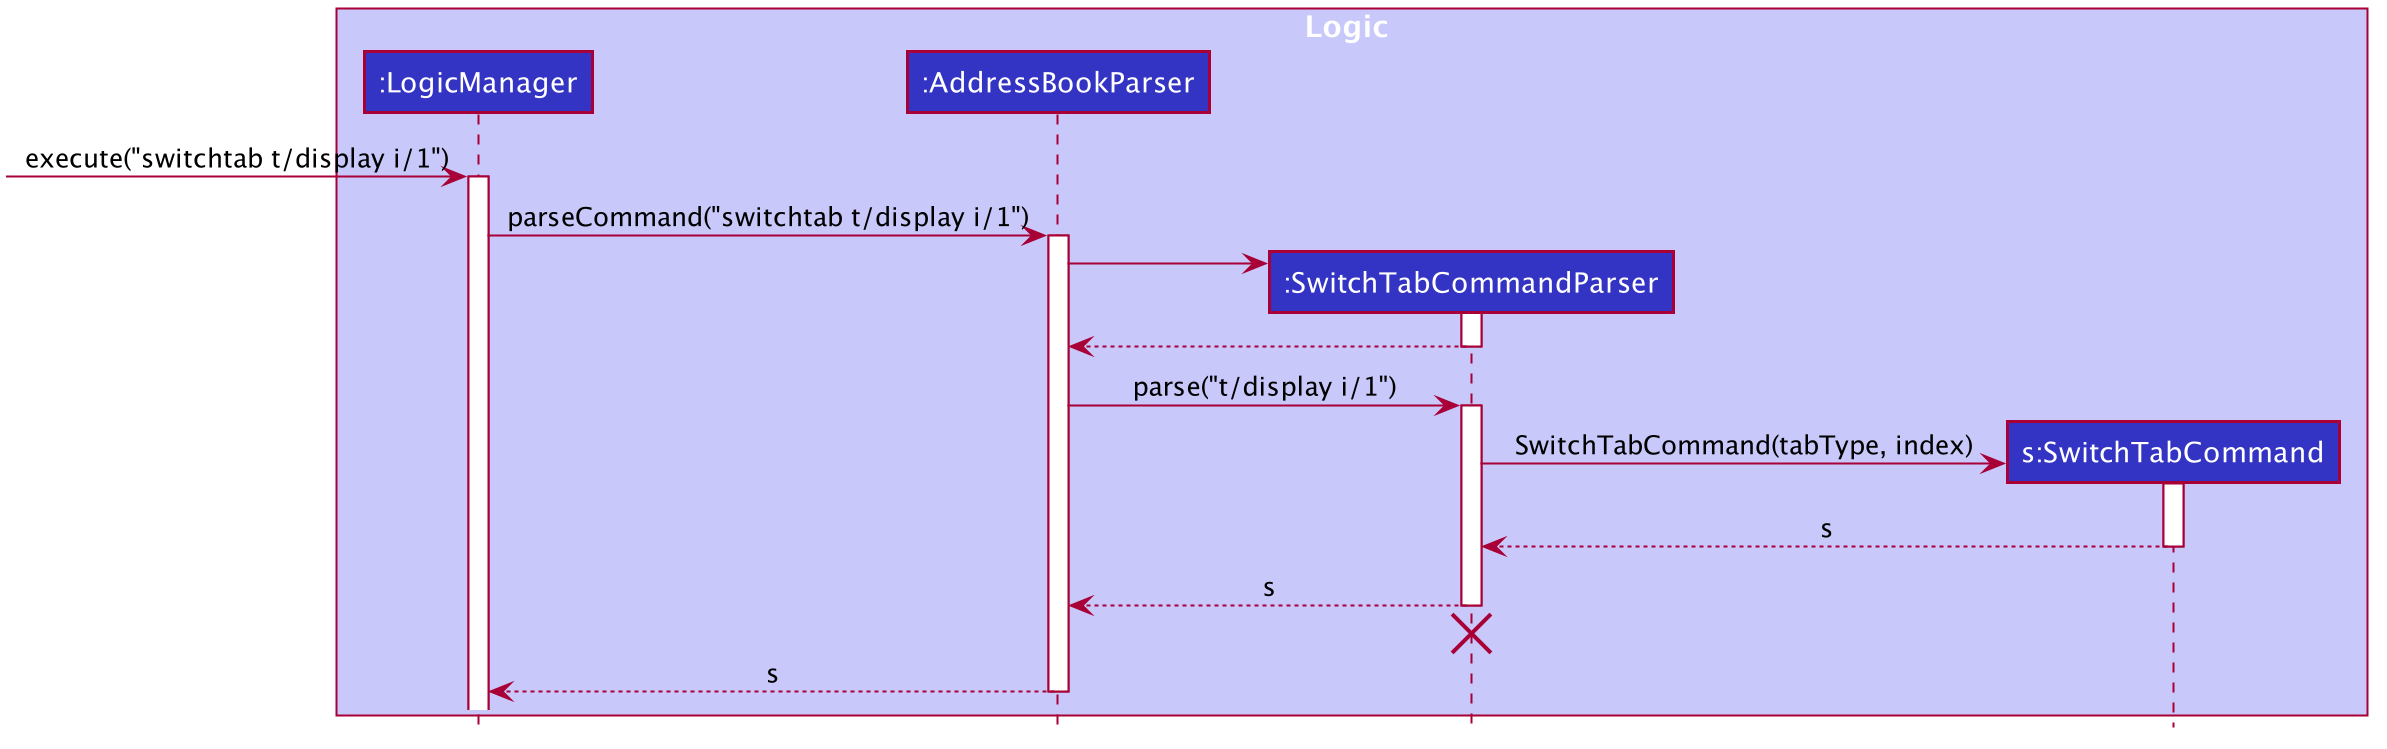

The diagram above was rendered by PlantUML. Its source (embedded in the PNG):
@startuml








skinparam BackgroundColor #FFFFFFF

skinparam Shadowing false

skinparam Class {
    FontColor #FFFFFF
    BorderThickness 1
    BorderColor #FFFFFF
    StereotypeFontColor #FFFFFF
    FontName Arial
}

skinparam Actor {
    BorderColor #000000
    Color #000000
    FontName Arial
}

skinparam Sequence {
    MessageAlign center
    BoxFontSize 15
    BoxPadding 0
    BoxFontColor #FFFFFF
    FontName Arial
}

skinparam Participant {
    FontColor #FFFFFFF
    Padding 20
}

skinparam MinClassWidth 50
skinparam ParticipantPadding 10
skinparam Shadowing false
skinparam DefaultTextAlignment center
skinparam packageStyle Rectangle

hide footbox
hide members
hide circle

box Logic #C8C8FA
participant ":LogicManager" as LogicManager #3333C4
participant ":AddressBookParser" as AddressBookParser #3333C4
participant ":SwitchTabCommandParser" as SwitchTabCommandParser #3333C4
participant "s:SwitchTabCommand" as SwitchTabCommand #3333C4
end box

[-> LogicManager : execute("switchtab t/display i/1")
activate LogicManager

LogicManager -> AddressBookParser : parseCommand("switchtab t/display i/1")
activate AddressBookParser

create SwitchTabCommandParser
AddressBookParser -> SwitchTabCommandParser
activate SwitchTabCommandParser

SwitchTabCommandParser --> AddressBookParser
deactivate SwitchTabCommandParser

AddressBookParser -> SwitchTabCommandParser : parse("t/display i/1")
activate SwitchTabCommandParser

create SwitchTabCommand
SwitchTabCommandParser -> SwitchTabCommand : SwitchTabCommand(tabType, index)
activate SwitchTabCommand

SwitchTabCommand --> SwitchTabCommandParser : s
deactivate SwitchTabCommand

SwitchTabCommandParser --> AddressBookParser : s
deactivate SwitchTabCommandParser
SwitchTabCommandParser -[hidden]-> AddressBookParser
destroy SwitchTabCommandParser

AddressBookParser --> LogicManager : s
deactivate AddressBookParser

deactivate SwitchTabCommand

@enduml